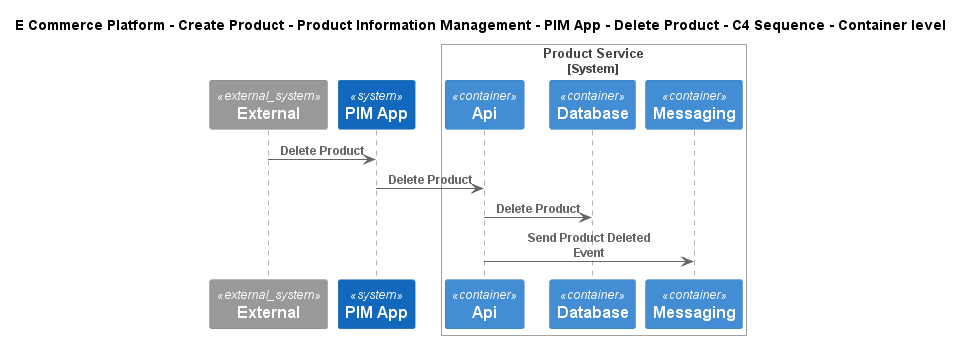

The diagram above was rendered by PlantUML. Its source (embedded in the PNG):
@startuml
!include ..\..\..\..\..\..\..\.c4s\C4_Sequence.puml
SHOW_FOOT_BOXES()

title E Commerce Platform - Create Product - Product Information Management - PIM App - Delete Product - C4 Sequence - Container level

System_Ext(C4InterFlow.SoftwareSystems.ExternalSystem, "External", "")
System(ECommercePlatform.CreateProduct.ProductInformationManagement.SoftwareSystems.PIMApp, "PIM App", "")

System_Boundary(ECommercePlatform.CreateProduct.ProductInformationManagement.SoftwareSystems.ProductService, "Product Service")
    Container(ECommercePlatform.CreateProduct.ProductInformationManagement.SoftwareSystems.ProductService.Containers.Api, "Api", "", "")
    ContainerDb(ECommercePlatform.CreateProduct.ProductInformationManagement.SoftwareSystems.ProductService.Containers.Database, "Database", "", "")
    ContainerQueue(ECommercePlatform.CreateProduct.ProductInformationManagement.SoftwareSystems.ProductService.Containers.Messaging, "Messaging", "", "")
Boundary_End()

Rel(C4InterFlow.SoftwareSystems.ExternalSystem, ECommercePlatform.CreateProduct.ProductInformationManagement.SoftwareSystems.PIMApp, "Delete Product")
Rel(ECommercePlatform.CreateProduct.ProductInformationManagement.SoftwareSystems.PIMApp, ECommercePlatform.CreateProduct.ProductInformationManagement.SoftwareSystems.ProductService.Containers.Api, "Delete Product")
Rel(ECommercePlatform.CreateProduct.ProductInformationManagement.SoftwareSystems.ProductService.Containers.Api, ECommercePlatform.CreateProduct.ProductInformationManagement.SoftwareSystems.ProductService.Containers.Database, "Delete Product")
Rel(ECommercePlatform.CreateProduct.ProductInformationManagement.SoftwareSystems.ProductService.Containers.Api, ECommercePlatform.CreateProduct.ProductInformationManagement.SoftwareSystems.ProductService.Containers.Messaging, "Send Product Deleted Event")


@enduml